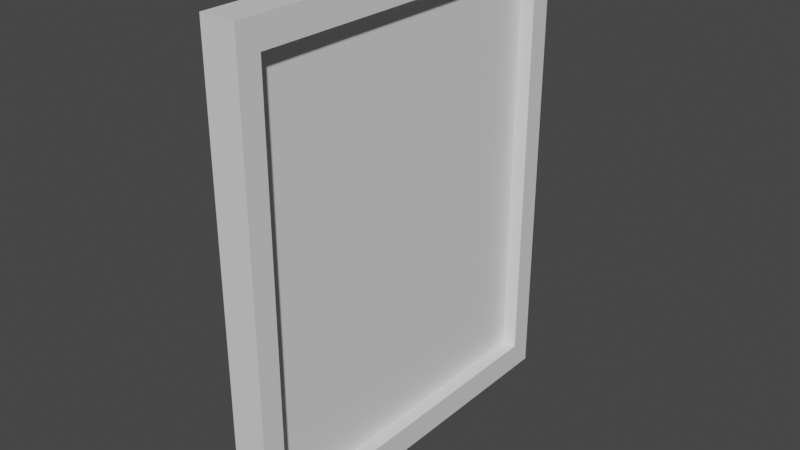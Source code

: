 # Source: Painting.blend  (saved by Blender 2.93.21; exported with 4.5.12 LTS)
import bpy
from mathutils import Matrix  # noqa: F401  (used for matrix-valued properties, if any)

bpy.ops.wm.read_factory_settings(use_empty=True)
scene = bpy.context.scene
scene.name = 'Scene'

# ---- collections
col_collection = bpy.data.collections.new('Collection'); scene.collection.children.link(col_collection)

# ---- materials (node trees are filled in below, after node groups)
mat_material = bpy.data.materials.new('Material')
mat_material.alpha_threshold = 0.0
mat_material.use_transparent_shadow = False
mat_material.line_color = (0.0, 0.0, 0.0, 1.0)

# ---- material node trees
mat_material.use_nodes = True; mat_material.node_tree.nodes.clear()
_N = mat_material.node_tree.nodes; _L = mat_material.node_tree.links
n0 = _N.new('ShaderNodeOutputMaterial'); n0.name = 'Material Output'; n0.location = (300, 300)
n1 = _N.new('ShaderNodeBsdfPrincipled'); n1.name = 'Principled BSDF'; n1.location = (10, 300)
n1.distribution = 'GGX'
n1.subsurface_method = 'BURLEY'
n1.inputs[2].default_value = 0.4
n1.inputs[3].default_value = 1.45
n1.inputs[27].default_value = (0.0, 0.0, 0.0, 1.0)
n1.inputs[28].default_value = 1.0
_L.new(n1.outputs[0], n0.inputs[0])
n0.is_active_output = True

# ---- world
world_world = bpy.data.worlds.new('World'); scene.world = world_world
world_world.use_nodes = True; world_world.node_tree.nodes.clear()
_N = world_world.node_tree.nodes; _L = world_world.node_tree.links
n0 = _N.new('ShaderNodeOutputWorld'); n0.name = 'World Output'; n0.location = (300, 300)
n1 = _N.new('ShaderNodeBackground'); n1.name = 'Background'; n1.location = (10, 300)
n1.inputs[0].default_value = (0.05088, 0.05088, 0.05088, 1.0)
_L.new(n1.outputs[0], n0.inputs[0])
n0.is_active_output = True
world_world.color = (0.05088, 0.05088, 0.05088)
world_world.use_sun_shadow = False
world_world.sun_shadow_jitter_overblur = 0.0

# ---- meshes
me_cube = bpy.data.meshes.new('Cube')
me_cube.from_pydata([(0.0901, 0.885, 1.891), (0.0901, 0.885, 0.1214), (0.0901, -0.885, 1.891), (0.0901, -0.885, 0.1214), (-0.0901, 1.0, 2.006), (-0.0901, 1.0, 0.006324), (-0.0901, -1.0, 2.006), (-0.0901, -1.0, 0.006324), (0.0901, 1.0, 2.006), (0.0901, 1.0, 0.006324), (0.0901, -1.0, 2.006), (0.0901, -1.0, 0.006324), (0.01375, 0.885, 1.891), (0.01375, 0.885, 0.1214), (0.01375, -0.885, 1.891), (0.01375, -0.885, 0.1214)], [], [(8, 4, 6, 10), (11, 10, 6, 7), (5, 9, 11, 7), (2, 3, 15, 14), (5, 4, 8, 9), (0, 1, 9, 8), (3, 2, 10, 11), (2, 0, 8, 10), (1, 3, 11, 9), (0, 2, 14, 12), (1, 0, 12, 13), (3, 1, 13, 15)])
_uv = me_cube.uv_layers.new(name='UVMap')
_uv.uv.foreach_set('vector', [0.2502, 0.75, 0.2727, 0.75, 0.2727, 0.9999, 0.2502, 0.9999, 0.2502, 0.25, 0.2502, 7.137e-05, 0.2727, 7.131e-05, 0.2727, 0.25, 0.2727, 0.5, 0.2502, 0.5, 0.2502, 0.25, 0.2727, 0.25, 0.2824, 0.4425, 0.2824, 0.6637, 0.2728, 0.6637, 0.2728, 0.4425, 0.2727, 0.5, 0.2727, 0.75, 0.2502, 0.75, 0.2502, 0.5, 0.4019, 0.5022, 0.859, 0.5022, 0.8887, 0.5319, 0.3721, 0.5319, 0.859, 0.04509, 0.4019, 0.04509, 0.3721, 0.01538, 0.8887, 0.01538, 0.4019, 0.04509, 0.4019, 0.5022, 0.3721, 0.5319, 0.3721, 0.01538, 0.859, 0.5022, 0.859, 0.04509, 0.8887, 0.01538, 0.8887, 0.5319, 0.2824, 0.2213, 0.2824, 0.4425, 0.2728, 0.4425, 0.2728, 0.2213, 0.2824, 7.133e-05, 0.2824, 0.2213, 0.2728, 0.2213, 0.2728, 7.131e-05, 0.2824, 0.6637, 0.2824, 0.8849, 0.2728, 0.8849, 0.2728, 0.6637])
me_cube.materials.append(mat_material)
me_cube.use_remesh_preserve_volume = False
me_cube.use_remesh_preserve_attributes = False
me_cube.use_mirror_vertex_groups = False
me_cube.update()
me_cube_001 = bpy.data.meshes.new('Cube.001')
me_cube_001.from_pydata([(0.01375, 0.885, 1.891), (0.01375, 0.885, 0.1214), (0.01375, -0.885, 1.891), (0.01375, -0.885, 0.1214)], [], [(1, 0, 2, 3)])
_uv = me_cube_001.uv_layers.new(name='UVMap')
_uv.uv.foreach_set('vector', [0.8293, 0.5322, 0.8293, 0.9893, 0.3721, 0.9893, 0.3721, 0.5322])
me_cube_001.materials.append(mat_material)
me_cube_001.use_remesh_preserve_volume = False
me_cube_001.use_remesh_preserve_attributes = False
me_cube_001.use_mirror_vertex_groups = False
me_cube_001.update()

# ---- objects
ob_cube = bpy.data.objects.new('Cube', me_cube)
ob_cube_001 = bpy.data.objects.new('Cube.001', me_cube_001)

# ---- transforms, parenting, visibility, modifiers, constraints
ob_cube.location = (0.0, 0.0, 0.0)
ob_cube.delta_scale = (0.2, 0.2, 0.2424)
ob_cube.lock_rotations_4d = False
ob_cube.empty_display_type = 'ARROWS'
ob_cube.lineart.crease_threshold = 0.0
ob_cube_001.location = (0.0, 0.0, 0.0)
ob_cube_001.delta_scale = (0.2, 0.2, 0.2424)
ob_cube_001.lock_rotations_4d = False
ob_cube_001.empty_display_type = 'ARROWS'
ob_cube_001.lineart.crease_threshold = 0.0

# ---- collection membership
col_collection.objects.link(ob_cube)
col_collection.objects.link(ob_cube_001)

# ---- scene / render settings (as saved in the file)
scene.frame_start = 1; scene.frame_end = 250; scene.frame_set(1)
scene.render.engine = 'BLENDER_EEVEE_NEXT'
scene.cycles.use_denoising = False
scene.cycles.samples = 128
scene.cycles.sampling_pattern = 'TABULATED_SOBOL'
scene.cycles.use_adaptive_sampling = False
scene.cycles.use_light_tree = False
scene.view_settings.view_transform = 'Filmic'
bpy.context.view_layer.update()

# ---- added for rendering (the .blend has no active camera and no usable light): camera, sun
cam_auto = bpy.data.cameras.new('AutoCamera')
cam_auto.lens = 50.0
cam_auto.sensor_width = 36.0
cam_auto.clip_end = 1000.0
ob_auto_camera = bpy.data.objects.new('AutoCamera', cam_auto)
scene.collection.objects.link(ob_auto_camera)
ob_auto_camera.location = (0.582544, -0.699053, 0.710018)
ob_auto_camera.rotation_euler = (1.09748, -7.21219e-08, 0.694738)
scene.camera = ob_auto_camera
light_auto_sun = bpy.data.lights.new('AutoSun', 'SUN')
light_auto_sun.energy = 3.0
light_auto_sun.angle = 0.0523599
ob_auto_sun = bpy.data.objects.new('AutoSun', light_auto_sun)
scene.collection.objects.link(ob_auto_sun)
ob_auto_sun.rotation_euler = (0.872665, 0.174533, 0.523599)
bpy.context.view_layer.update()
